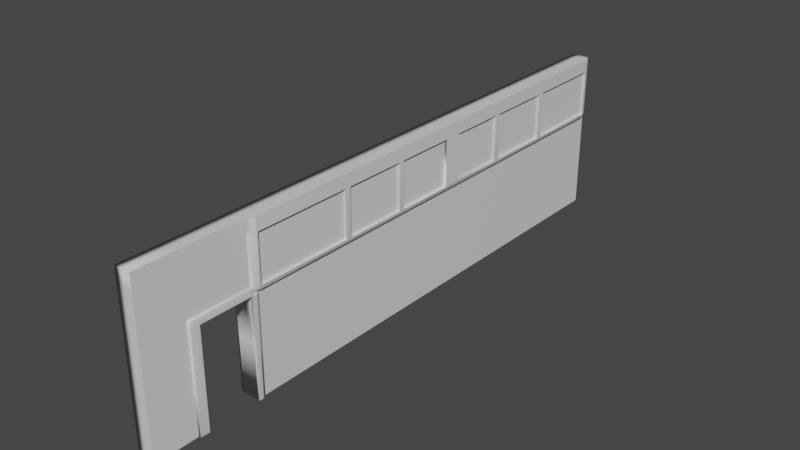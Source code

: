 # Source: PARED_DE_SALA.blend  (saved by Blender 2.93.21; exported with 4.5.12 LTS)
import bpy
from mathutils import Matrix  # noqa: F401  (used for matrix-valued properties, if any)

bpy.ops.wm.read_factory_settings(use_empty=True)
scene = bpy.context.scene
scene.name = 'Scene'

# ---- collections
col_collection = bpy.data.collections.new('Collection'); scene.collection.children.link(col_collection)

# ---- materials (node trees are filled in below, after node groups)
mat_material = bpy.data.materials.new('Material')
mat_material.alpha_threshold = 0.0
mat_material.use_transparent_shadow = False
mat_material.line_color = (0.0, 0.0, 0.0, 1.0)

# ---- material node trees
mat_material.use_nodes = True; mat_material.node_tree.nodes.clear()
_N = mat_material.node_tree.nodes; _L = mat_material.node_tree.links
n0 = _N.new('ShaderNodeOutputMaterial'); n0.name = 'Material Output'; n0.location = (300, 300)
n1 = _N.new('ShaderNodeBsdfPrincipled'); n1.name = 'Principled BSDF'; n1.location = (10, 300)
n1.distribution = 'GGX'
n1.subsurface_method = 'BURLEY'
n1.inputs[2].default_value = 0.4
n1.inputs[3].default_value = 1.45
n1.inputs[27].default_value = (0.0, 0.0, 0.0, 1.0)
n1.inputs[28].default_value = 1.0
_L.new(n1.outputs[0], n0.inputs[0])
n0.is_active_output = True

# ---- world
world_world = bpy.data.worlds.new('World'); scene.world = world_world
world_world.use_nodes = True; world_world.node_tree.nodes.clear()
_N = world_world.node_tree.nodes; _L = world_world.node_tree.links
n0 = _N.new('ShaderNodeOutputWorld'); n0.name = 'World Output'; n0.location = (300, 300)
n1 = _N.new('ShaderNodeBackground'); n1.name = 'Background'; n1.location = (10, 300)
n1.inputs[0].default_value = (0.05088, 0.05088, 0.05088, 1.0)
_L.new(n1.outputs[0], n0.inputs[0])
n0.is_active_output = True
world_world.color = (0.05088, 0.05088, 0.05088)
world_world.use_sun_shadow = False
world_world.sun_shadow_jitter_overblur = 0.0

# ---- meshes
me_cube = bpy.data.meshes.new('Cube')
me_cube.from_pydata([(1.0, 2.307, 1.0), (1.0, 2.307, -1.0), (1.0, -1.0, 1.0), (1.0, -1.0, -1.0), (-1.0, 2.307, 1.0), (-1.0, 2.307, -1.0), (-1.0, -1.0, 1.0), (-1.0, -1.0, -1.0), (-1.0, -0.4021, -1.0), (1.0, -0.4021, 1.0), (-1.0, -0.4021, 1.0), (1.0, -0.4021, -1.0), (-1.0, -0.701, -1.0), (1.0, -0.701, 1.0), (-1.0, -0.701, 1.0), (1.0, -0.701, -1.0), (1.0, 2.307, 0.1908), (-1.0, -1.0, 0.1908), (1.0, -1.0, 0.1908), (-1.0, 2.307, 0.1908), (1.0, -0.4021, 0.1908), (-1.0, -0.4021, 0.1908), (-1.0, -0.701, 0.1908), (1.0, -0.701, 0.1908), (-1.0, -0.3585, 1.0), (1.0, -0.3585, 1.0), (1.0, -0.3585, 0.1908), (-1.0, 2.266, 1.0), (1.0, 2.266, -1.0), (-1.0, 2.266, -1.0), (1.0, 2.266, 1.0), (1.0, 2.307, -0.3364), (-1.0, 2.307, -0.3364), (1.0, -0.4021, -0.3364), (-1.0, -0.4021, -0.3364), (-1.0, -0.701, -0.3364), (1.0, -0.701, -0.3364), (-1.0, -1.0, 0.84), (1.0, 2.307, 0.84), (1.0, -1.0, 0.84), (-1.0, 2.307, 0.84), (-1.0, -0.4021, 0.84), (-1.0, -0.701, 0.84), (-1.0, -0.3585, 0.84), (-1.0, 2.266, 0.84), (-1.0, 0.9432, -1.0), (1.0, 0.9432, 1.0), (-1.0, 0.9432, 1.0), (1.0, 0.9432, -1.0), (-1.0, 0.9432, 0.84), (-1.0, 1.046, 1.0), (1.0, 1.046, -1.0), (-1.0, 1.046, 0.84), (-1.0, 1.046, -1.0), (1.0, 1.046, 1.0), (1.0, 2.307, 0.2726), (1.0, -1.0, 0.2726), (-1.0, 2.307, 0.2726), (-1.039, -0.4021, 0.2726), (-1.039, -0.701, 0.2726), (-1.0, -1.0, 0.2726), (-1.0, 0.9432, 0.2726), (-1.0, 1.046, 0.2726), (-1.0, 0.1932, -1.0), (1.0, 0.1932, 1.0), (-1.0, 0.1932, 1.0), (1.0, 0.1932, -1.0), (-1.0, 0.1932, 0.84), (-1.0, 0.2226, 1.0), (1.0, 0.2226, -1.0), (-1.0, 0.2226, 0.84), (-1.0, 0.2226, -1.0), (1.0, 0.2226, 1.0), (-1.0, 0.5782, 1.0), (1.0, 0.5782, -1.0), (-1.0, 0.5782, 0.84), (-1.0, 0.5782, -1.0), (1.0, 0.5782, 1.0), (-1.0, 0.6048, 1.0), (1.0, 0.6048, -1.0), (-1.0, 0.6048, 0.84), (-1.0, 0.6048, -1.0), (1.0, 0.6048, 1.0), (-1.0, 1.37, 1.0), (1.0, 1.37, -1.0), (-1.0, 1.37, 0.84), (-1.0, 1.37, -1.0), (1.0, 1.37, 1.0), (-1.0, 1.401, 1.0), (1.0, 1.401, -1.0), (-1.0, 1.401, 0.84), (-1.0, 1.401, -1.0), (1.0, 1.401, 1.0), (-1.0, 1.785, 1.0), (1.0, 1.785, -1.0), (-1.0, 1.785, 0.84), (-1.0, 1.785, -1.0), (1.0, 1.785, 1.0), (-1.0, 1.813, 1.0), (1.0, 1.813, -1.0), (-1.0, 1.813, 0.84), (-1.0, 1.813, -1.0), (1.0, 1.813, 1.0), (0.0, 2.307, -1.0), (0.0, -1.0, 1.0), (0.0, -1.0, -1.0), (0.0, 2.307, 1.0), (0.0, -0.701, 0.1908), (0.0, -0.4021, -1.0), (0.0, -0.4021, 1.0), (0.0, -0.4021, 0.1908), (0.0, -0.701, -1.0), (0.0, -0.701, 1.0), (0.0, 2.307, 0.1908), (0.0, -1.0, 0.1908), (0.0, -0.3585, 1.0), (0.0, 2.266, -1.0), (0.0, 2.266, 1.0), (0.0, 2.307, -0.3364), (0.0, -0.701, -0.3364), (0.0, -0.4021, -0.3364), (0.0, 2.307, 0.84), (0.0, -1.0, 0.84), (0.0, 0.9432, -1.0), (0.0, 0.9432, 1.0), (0.0, 1.046, 1.0), (0.0, 1.046, -1.0), (0.0, -1.0, 0.2726), (0.0, 2.307, 0.2726), (0.0, 0.1932, -1.0), (0.0, 0.1932, 1.0), (0.0, 0.2226, 1.0), (0.0, 0.2226, -1.0), (0.0, 0.5782, -1.0), (0.0, 0.5782, 1.0), (0.0, 0.6048, 1.0), (0.0, 0.6048, -1.0), (0.0, 1.37, -1.0), (0.0, 1.37, 1.0), (0.0, 1.401, 1.0), (0.0, 1.401, -1.0), (0.0, 1.785, -1.0), (0.0, 1.785, 1.0), (0.0, 1.813, 1.0), (0.0, 1.813, -1.0), (1.514, -0.3585, 1.0), (1.319, -0.3811, 1.0), (1.514, 0.1932, 1.0), (1.302, 2.297, 1.0), (1.514, 2.266, 1.0), (1.514, 1.046, 1.0), (1.514, 0.9432, 1.0), (1.514, 1.37, 1.0), (1.514, 0.2226, 1.0), (1.514, 0.5782, 1.0), (1.514, 0.6048, 1.0), (1.514, 1.401, 1.0), (1.514, 1.785, 1.0), (1.514, 1.813, 1.0), (-1.0, -0.7533, -1.0), (1.0, -0.7533, 1.0), (-1.0, -0.7533, 1.0), (1.0, -0.7533, -1.0), (-1.0, -0.7533, 0.1908), (-1.0, -0.7533, 0.84), (-0.9681, -0.7533, 0.2481), (0.0, -0.7533, -1.0), (0.0, -0.7533, 1.0), (1.297, -0.4021, 0.1908), (1.204, -0.3664, 0.1908), (-1.0, -0.3803, -1.0), (1.0, -0.3803, 1.0), (1.0, -0.3803, 0.1908), (-1.0, -0.3803, 1.0), (1.0, -0.3803, -1.0), (-1.0, -0.3803, 0.84), (0.0, -0.3803, 1.0), (0.0, -0.3803, -1.0), (1.417, -0.3698, 1.0), (1.297, -0.3803, 0.1908)], [], [(167, 161, 6, 104), (122, 104, 6, 37), (44, 27, 4, 40), (166, 162, 3, 105), (121, 106, 0, 38), (177, 174, 11, 108), (42, 14, 10, 41), (176, 173, 10, 109), (164, 161, 14, 42), (107, 110, 20, 23), (109, 10, 14, 112), (107, 119, 35, 22), (111, 119, 36, 15), (118, 113, 16, 31), (130, 65, 24, 115), (0, 30, 149, 148), (175, 173, 24, 43), (82, 77, 154, 155), (103, 1, 28, 116), (106, 4, 27, 117), (100, 98, 27, 44), (103, 118, 31, 1), (108, 120, 34, 8), (110, 120, 33, 20), (165, 164, 42, 59), (59, 42, 41, 58), (128, 121, 38, 55), (127, 122, 37, 60), (80, 78, 47, 49), (126, 51, 48, 123), (125, 50, 47, 124), (138, 83, 50, 125), (137, 84, 51, 126), (61, 49, 52, 62), (49, 47, 50, 52), (72, 64, 147, 153), (46, 82, 155, 151), (114, 127, 60, 17), (113, 128, 55, 16), (43, 24, 65, 67), (132, 69, 66, 129), (131, 68, 65, 130), (134, 73, 68, 131), (133, 74, 69, 132), (92, 87, 152, 156), (67, 65, 68, 70), (97, 92, 156, 157), (136, 79, 74, 133), (135, 78, 73, 134), (70, 68, 73, 75), (124, 47, 78, 135), (123, 48, 79, 136), (75, 73, 78, 80), (102, 97, 157, 158), (140, 89, 84, 137), (139, 88, 83, 138), (52, 50, 83, 85), (142, 93, 88, 139), (141, 94, 89, 140), (85, 83, 88, 90), (30, 102, 158, 149), (64, 25, 145, 147), (144, 99, 94, 141), (143, 98, 93, 142), (90, 88, 93, 95), (117, 27, 98, 143), (116, 28, 99, 144), (95, 93, 98, 100), (29, 116, 144, 101), (30, 117, 143, 102), (102, 143, 142, 97), (101, 144, 141, 96), (96, 141, 140, 91), (97, 142, 139, 92), (92, 139, 138, 87), (91, 140, 137, 86), (46, 124, 135, 82), (82, 135, 134, 77), (81, 136, 133, 76), (76, 133, 132, 71), (77, 134, 131, 72), (72, 131, 130, 64), (71, 132, 129, 63), (19, 57, 128, 113), (18, 56, 127, 114), (87, 138, 125, 54), (54, 125, 124, 46), (53, 126, 123, 45), (56, 39, 122, 127), (57, 40, 121, 128), (21, 34, 120, 110), (11, 33, 120, 108), (5, 32, 118, 103), (0, 106, 117, 30), (5, 103, 116, 29), (64, 130, 115, 25), (32, 19, 113, 118), (12, 35, 119, 111), (23, 36, 119, 107), (9, 109, 112, 13), (22, 21, 110, 107), (171, 176, 109, 9), (170, 177, 108, 8), (40, 4, 106, 121), (159, 166, 105, 7), (39, 2, 104, 122), (160, 167, 104, 2), (77, 72, 153, 154), (87, 54, 150, 152), (54, 46, 151, 150), (171, 9, 146, 178), (13, 112, 167, 160), (12, 111, 166, 159), (17, 60, 165, 163), (60, 37, 164, 165), (172, 20, 168, 179), (37, 6, 161, 164), (111, 15, 162, 166), (112, 14, 161, 167), (26, 172, 179, 169), (25, 171, 178, 145), (25, 115, 176, 171), (41, 10, 173, 175), (115, 24, 173, 176)])
me_cube.polygons.foreach_set('use_smooth', [True] * 124)
_uv = me_cube.uv_layers.new(name='UVMap')
_uv.uv.foreach_set('vector', [0.2104, 0.1355, 0.109, 0.1328, 0.1167, 0.1154, 0.209, 0.1079, 0.2073, 0.09045, 0.209, 0.1079, 0.1167, 0.1154, 0.1102, 0.1041, 0.08666, 0.4943, 0.1033, 0.4825, 0.1049, 0.4867, 0.08992, 0.499, 0.5101, 0.3277, 0.629, 0.3277, 0.629, 0.357, 0.5101, 0.357, 0.2014, 0.5146, 0.2031, 0.4937, 0.3247, 0.5016, 0.3234, 0.5214, 0.5101, 9.462e-05, 0.629, 9.3e-05, 0.629, 0.002686, 0.5101, 0.002688, 0.09001, 0.1297, 0.1073, 0.1381, 0.09617, 0.17, 0.07597, 0.166, 0.2106, 0.1779, 0.09583, 0.1726, 0.09617, 0.17, 0.2107, 0.1754, 0.09348, 0.1243, 0.109, 0.1328, 0.1073, 0.1381, 0.09001, 0.1297, 0.5101, 0.1798, 0.5101, 0.1443, 0.629, 0.1443, 0.629, 0.1798, 0.2107, 0.1754, 0.09617, 0.17, 0.1073, 0.1381, 0.2105, 0.1413, 0.5101, 0.1798, 0.5101, 0.2425, 0.3912, 0.2425, 0.3912, 0.1798, 0.5101, 0.3214, 0.5101, 0.2425, 0.629, 0.2425, 0.629, 0.3214, 0.1878, 0.6524, 0.1946, 0.5901, 0.3156, 0.6015, 0.3085, 0.6656, 0.2096, 0.2448, 0.08973, 0.2425, 0.09551, 0.1752, 0.2106, 0.1805, 0.3247, 0.5016, 0.325, 0.4966, 0.3882, 0.4986, 0.362, 0.5016, 0.07548, 0.1688, 0.09583, 0.1726, 0.09551, 0.1752, 0.07501, 0.1717, 0.3288, 0.2944, 0.3288, 0.2912, 0.391, 0.2912, 0.391, 0.2944, 0.1787, 0.7314, 0.299, 0.7458, 0.2984, 0.7507, 0.1781, 0.7363, 0.2031, 0.4937, 0.1049, 0.4867, 0.1033, 0.4825, 0.2034, 0.4885, 0.07326, 0.4394, 0.09202, 0.4369, 0.1033, 0.4825, 0.08666, 0.4943, 0.1787, 0.7314, 0.1878, 0.6524, 0.3085, 0.6656, 0.299, 0.7458, 0.5101, 0.002688, 0.5101, 0.08159, 0.3912, 0.08159, 0.3912, 0.002689, 0.5101, 0.1443, 0.5101, 0.08159, 0.629, 0.08159, 0.629, 0.1443, 0.04162, 0.06923, 0.09348, 0.1243, 0.09001, 0.1297, 0.03571, 0.08016, 0.03571, 0.08016, 0.09001, 0.1297, 0.07597, 0.166, 0.007113, 0.1149, 0.1956, 0.5804, 0.2014, 0.5146, 0.3234, 0.5214, 0.3166, 0.5915, 0.1954, 0.02227, 0.2073, 0.09045, 0.1102, 0.1041, 0.07241, 0.05287, 0.0691, 0.2924, 0.08863, 0.2926, 0.08854, 0.3337, 0.06911, 0.3338, 0.1602, 0.8826, 0.2804, 0.8974, 0.2788, 0.9098, 0.1587, 0.895, 0.2084, 0.3462, 0.08859, 0.3461, 0.08854, 0.3337, 0.2085, 0.3339, 0.2079, 0.3844, 0.0892, 0.385, 0.08859, 0.3461, 0.2084, 0.3462, 0.165, 0.8437, 0.2851, 0.8585, 0.2804, 0.8974, 0.1602, 0.8826, 9.3e-05, 0.3343, 0.06911, 0.3338, 0.06921, 0.3463, 0.0001958, 0.3469, 0.06911, 0.3338, 0.08854, 0.3337, 0.08859, 0.3461, 0.06921, 0.3463, 0.3288, 0.2484, 0.3288, 0.2449, 0.3906, 0.2445, 0.3907, 0.248, 0.3286, 0.3353, 0.3288, 0.2944, 0.391, 0.2944, 0.391, 0.3357, 0.1936, 0.01206, 0.1954, 0.02227, 0.07241, 0.05287, 0.06774, 0.04281, 0.1946, 0.5901, 0.1956, 0.5804, 0.3166, 0.5915, 0.3156, 0.6015, 0.07501, 0.1717, 0.09551, 0.1752, 0.08973, 0.2425, 0.07, 0.2416, 0.148, 0.9816, 0.2682, 0.9964, 0.2678, 0.9999, 0.1476, 0.9851, 0.2095, 0.2483, 0.08962, 0.2461, 0.08973, 0.2425, 0.2096, 0.2448, 0.209, 0.2905, 0.08867, 0.2894, 0.08962, 0.2461, 0.2095, 0.2483, 0.1533, 0.9389, 0.2734, 0.9536, 0.2682, 0.9964, 0.148, 0.9816, 0.3279, 0.3908, 0.328, 0.3869, 0.3905, 0.3879, 0.3905, 0.3918, 0.07, 0.2416, 0.08973, 0.2425, 0.08962, 0.2461, 0.06986, 0.2453, 0.3269, 0.4374, 0.3279, 0.3908, 0.3905, 0.3918, 0.3897, 0.439, 0.1537, 0.9357, 0.2738, 0.9504, 0.2734, 0.9536, 0.1533, 0.9389, 0.2089, 0.2937, 0.08863, 0.2926, 0.08867, 0.2894, 0.209, 0.2905, 0.06986, 0.2453, 0.08962, 0.2461, 0.08867, 0.2894, 0.06913, 0.2892, 0.2085, 0.3339, 0.08854, 0.3337, 0.08863, 0.2926, 0.2089, 0.2937, 0.1587, 0.895, 0.2788, 0.9098, 0.2738, 0.9504, 0.1537, 0.9357, 0.06913, 0.2892, 0.08867, 0.2894, 0.08863, 0.2926, 0.0691, 0.2924, 0.3267, 0.4409, 0.3269, 0.4374, 0.3897, 0.439, 0.3896, 0.4425, 0.1654, 0.8399, 0.2856, 0.8547, 0.2851, 0.8585, 0.165, 0.8437, 0.2078, 0.3882, 0.08927, 0.3888, 0.0892, 0.385, 0.2079, 0.3844, 0.06921, 0.3463, 0.08859, 0.3461, 0.0892, 0.385, 0.06996, 0.3856, 0.2069, 0.4329, 0.0918, 0.4336, 0.08927, 0.3888, 0.2078, 0.3882, 0.1711, 0.794, 0.2913, 0.8086, 0.2856, 0.8547, 0.1654, 0.8399, 0.06996, 0.3856, 0.0892, 0.385, 0.08927, 0.3888, 0.07008, 0.3894, 0.325, 0.4966, 0.3267, 0.4409, 0.3896, 0.4425, 0.3882, 0.4986, 0.3288, 0.2449, 0.3281, 0.1785, 0.3896, 0.1777, 0.3906, 0.2445, 0.1715, 0.7905, 0.2917, 0.8052, 0.2913, 0.8086, 0.1711, 0.794, 0.2068, 0.4363, 0.09202, 0.4369, 0.0918, 0.4336, 0.2069, 0.4329, 0.07008, 0.3894, 0.08927, 0.3888, 0.0918, 0.4336, 0.07285, 0.4359, 0.2034, 0.4885, 0.1033, 0.4825, 0.09202, 0.4369, 0.2068, 0.4363, 0.1781, 0.7363, 0.2984, 0.7507, 0.2917, 0.8052, 0.1715, 0.7905, 0.07285, 0.4359, 0.0918, 0.4336, 0.09202, 0.4369, 0.07326, 0.4394, 0.0586, 0.7213, 0.1781, 0.7363, 0.1715, 0.7905, 0.0517, 0.7756, 0.325, 0.4966, 0.2034, 0.4885, 0.2068, 0.4363, 0.3267, 0.4409, 0.3267, 0.4409, 0.2068, 0.4363, 0.2069, 0.4329, 0.3269, 0.4374, 0.0517, 0.7756, 0.1715, 0.7905, 0.1711, 0.794, 0.05126, 0.779, 0.05126, 0.779, 0.1711, 0.794, 0.1654, 0.8399, 0.0455, 0.825, 0.3269, 0.4374, 0.2069, 0.4329, 0.2078, 0.3882, 0.3279, 0.3908, 0.3279, 0.3908, 0.2078, 0.3882, 0.2079, 0.3844, 0.328, 0.3869, 0.0455, 0.825, 0.1654, 0.8399, 0.165, 0.8437, 0.04503, 0.8288, 0.3286, 0.3353, 0.2085, 0.3339, 0.2089, 0.2937, 0.3288, 0.2944, 0.3288, 0.2944, 0.2089, 0.2937, 0.209, 0.2905, 0.3288, 0.2912, 0.03349, 0.9209, 0.1537, 0.9357, 0.1533, 0.9389, 0.0331, 0.9241, 0.0331, 0.9241, 0.1533, 0.9389, 0.148, 0.9816, 0.02784, 0.9668, 0.3288, 0.2912, 0.209, 0.2905, 0.2095, 0.2483, 0.3288, 0.2484, 0.3288, 0.2484, 0.2095, 0.2483, 0.2096, 0.2448, 0.3288, 0.2449, 0.02784, 0.9668, 0.148, 0.9816, 0.1476, 0.9851, 0.02741, 0.9704, 0.07823, 0.5747, 0.07956, 0.5652, 0.1956, 0.5804, 0.1946, 0.5901, 0.3176, 9.3e-05, 0.3186, 0.01024, 0.1954, 0.02227, 0.1936, 0.01206, 0.328, 0.3869, 0.2079, 0.3844, 0.2084, 0.3462, 0.3285, 0.3477, 0.3285, 0.3477, 0.2084, 0.3462, 0.2085, 0.3339, 0.3286, 0.3353, 0.04001, 0.8678, 0.1602, 0.8826, 0.1587, 0.895, 0.03849, 0.8802, 0.3186, 0.01024, 0.3243, 0.08188, 0.2073, 0.09045, 0.1954, 0.02227, 0.07956, 0.5652, 0.08992, 0.499, 0.2014, 0.5146, 0.1956, 0.5804, 0.3912, 0.1443, 0.3912, 0.08159, 0.5101, 0.08159, 0.5101, 0.1443, 0.629, 0.002686, 0.629, 0.08159, 0.5101, 0.08159, 0.5101, 0.002688, 0.05923, 0.7164, 0.06965, 0.6371, 0.1878, 0.6524, 0.1787, 0.7314, 0.3247, 0.5016, 0.2031, 0.4937, 0.2034, 0.4885, 0.325, 0.4966, 0.05923, 0.7164, 0.1787, 0.7314, 0.1781, 0.7363, 0.0586, 0.7213, 0.3288, 0.2449, 0.2096, 0.2448, 0.2106, 0.1805, 0.3281, 0.1785, 0.06965, 0.6371, 0.07823, 0.5747, 0.1946, 0.5901, 0.1878, 0.6524, 0.3912, 0.3214, 0.3912, 0.2425, 0.5101, 0.2425, 0.5101, 0.3214, 0.629, 0.1798, 0.629, 0.2425, 0.5101, 0.2425, 0.5101, 0.1798, 0.3281, 0.1733, 0.2107, 0.1754, 0.2105, 0.1413, 0.327, 0.137, 0.3912, 0.1798, 0.3912, 0.1443, 0.5101, 0.1443, 0.5101, 0.1798, 0.3281, 0.1759, 0.2106, 0.1779, 0.2107, 0.1754, 0.3281, 0.1733, 0.3912, 9.64e-05, 0.5101, 9.462e-05, 0.5101, 0.002688, 0.3912, 0.002689, 0.08992, 0.499, 0.1049, 0.4867, 0.2031, 0.4937, 0.2014, 0.5146, 0.3912, 0.3277, 0.5101, 0.3277, 0.5101, 0.357, 0.3912, 0.357, 0.3243, 0.08188, 0.3255, 0.101, 0.209, 0.1079, 0.2073, 0.09045, 0.3267, 0.1309, 0.2104, 0.1355, 0.209, 0.1079, 0.3255, 0.101, 0.3288, 0.2912, 0.3288, 0.2484, 0.3907, 0.248, 0.391, 0.2912, 0.328, 0.3869, 0.3285, 0.3477, 0.3909, 0.3483, 0.3905, 0.3879, 0.3285, 0.3477, 0.3286, 0.3353, 0.391, 0.3357, 0.3909, 0.3483, 0.3281, 0.1759, 0.3281, 0.1733, 0.3662, 0.1753, 0.3779, 0.1765, 0.327, 0.137, 0.2105, 0.1413, 0.2104, 0.1355, 0.3267, 0.1309, 0.3912, 0.3214, 0.5101, 0.3214, 0.5101, 0.3277, 0.3912, 0.3277, 0.06774, 0.04281, 0.07241, 0.05287, 0.04162, 0.06923, 0.03679, 0.06101, 0.07241, 0.05287, 0.1102, 0.1041, 0.09348, 0.1243, 0.04162, 0.06923, 0.3937, 0.3572, 0.3963, 0.3572, 0.3963, 0.3924, 0.3937, 0.3924, 0.1102, 0.1041, 0.1167, 0.1154, 0.109, 0.1328, 0.09348, 0.1243, 0.5101, 0.3214, 0.629, 0.3214, 0.629, 0.3277, 0.5101, 0.3277, 0.2105, 0.1413, 0.1073, 0.1381, 0.109, 0.1328, 0.2104, 0.1355, 0.3912, 0.3572, 0.3937, 0.3572, 0.3937, 0.3924, 0.3921, 0.3814, 0.3281, 0.1785, 0.3281, 0.1759, 0.3779, 0.1765, 0.3896, 0.1777, 0.3281, 0.1785, 0.2106, 0.1805, 0.2106, 0.1779, 0.3281, 0.1759, 0.07597, 0.166, 0.09617, 0.17, 0.09583, 0.1726, 0.07548, 0.1688, 0.2106, 0.1805, 0.09551, 0.1752, 0.09583, 0.1726, 0.2106, 0.1779])
me_cube.materials.append(mat_material)
me_cube.use_remesh_preserve_volume = False
me_cube.use_remesh_preserve_attributes = False
me_cube.use_mirror_vertex_groups = False
me_cube.update()
me_cube_001 = bpy.data.meshes.new('Cube.001')
me_cube_001.from_pydata([(1.0, -0.3585, 0.84), (1.0, 2.266, 0.84), (1.0, 0.9432, 0.84), (1.0, 1.046, 0.84), (1.0, -0.3585, 0.2726), (1.0, 2.266, 0.2726), (1.0, 0.9432, 0.2726), (1.0, 1.046, 0.2726), (1.0, 0.1932, 0.84), (1.0, 0.1932, 0.2726), (1.0, 0.2226, 0.84), (1.0, 0.2226, 0.2726), (1.0, 0.5782, 0.84), (1.0, 0.5782, 0.2726), (1.0, 0.6048, 0.84), (1.0, 0.6048, 0.2726), (1.0, 1.37, 0.84), (1.0, 1.37, 0.2726), (1.0, 1.401, 0.84), (1.0, 1.401, 0.2726), (1.0, 1.785, 0.84), (1.0, 1.785, 0.2726), (1.0, 1.813, 0.84), (1.0, 1.813, 0.2726), (-0.6035, 1.813, 0.84), (-0.6035, 2.266, 0.84), (-0.6035, 0.6048, 0.84), (-0.6035, 0.9432, 0.84), (-0.6035, -0.3585, 0.84), (-0.6035, -0.3585, 0.2726), (-0.6035, 2.266, 0.2726), (-0.6035, 0.9432, 0.2726), (-0.6035, 1.046, 0.84), (-0.6035, 1.046, 0.2726), (-0.6035, 0.6048, 0.2726), (-0.6035, 1.813, 0.2726), (-0.6035, 0.1932, 0.84), (-0.6035, 0.1932, 0.2726), (-0.6035, 0.2226, 0.84), (-0.6035, 0.2226, 0.2726), (-0.6035, 0.5782, 0.84), (-0.6035, 0.5782, 0.2726), (-0.6035, 1.37, 0.84), (-0.6035, 1.37, 0.2726), (-0.6035, 1.401, 0.84), (-0.6035, 1.401, 0.2726), (-0.6035, 1.785, 0.84), (-0.6035, 1.785, 0.2726)], [], [(9, 8, 0, 4), (17, 16, 3, 7), (13, 12, 10, 11), (6, 2, 14, 15), (21, 20, 18, 19), (5, 1, 22, 23), (35, 24, 25, 30), (34, 26, 27, 31), (29, 28, 36, 37), (39, 38, 40, 41), (33, 32, 42, 43), (45, 44, 46, 47)])
me_cube_001.polygons.foreach_set('use_smooth', [True] * 12)
_uv = me_cube_001.uv_layers.new(name='UVMap')
_uv.uv.foreach_set('vector', [0.5644, 0.6367, 0.605, 0.6367, 0.605, 0.6499, 0.5644, 0.6499, 0.5644, 0.5606, 0.605, 0.5606, 0.605, 0.5815, 0.5644, 0.5815, 0.5644, 0.6118, 0.605, 0.6118, 0.605, 0.6348, 0.5644, 0.6348, 0.5644, 0.5882, 0.605, 0.5882, 0.605, 0.6101, 0.5644, 0.6101, 0.5644, 0.5338, 0.605, 0.5338, 0.605, 0.5586, 0.5644, 0.5586, 0.5644, 0.509, 0.605, 0.509, 0.605, 0.5319, 0.5644, 0.5319, 0.5644, 0.2181, 0.605, 0.2181, 0.605, 0.241, 0.5644, 0.241, 0.5644, 0.1399, 0.605, 0.1399, 0.605, 0.1618, 0.5644, 0.1618, 0.5644, 0.1001, 0.605, 0.1001, 0.605, 0.1133, 0.5644, 0.1133, 0.5644, 0.1152, 0.605, 0.1152, 0.605, 0.1382, 0.5644, 0.1382, 0.5644, 0.1685, 0.605, 0.1685, 0.605, 0.1894, 0.5644, 0.1894, 0.5644, 0.1914, 0.605, 0.1914, 0.605, 0.2162, 0.5644, 0.2162])
me_cube_001.materials.append(mat_material)
me_cube_001.use_remesh_preserve_volume = False
me_cube_001.use_remesh_preserve_attributes = False
me_cube_001.use_mirror_vertex_groups = False
me_cube_001.update()
me_cube_002 = bpy.data.meshes.new('Cube.002')
me_cube_002.from_pydata([(-1.0, -0.4021, -1.0), (1.0, -0.4021, -1.0), (-1.0, -0.701, -1.0), (1.0, -0.701, -1.0), (1.0, 2.307, 0.1908), (-1.0, 2.307, 0.1908), (1.0, -0.4021, 0.1908), (-1.0, -0.4021, 0.1908), (-1.0, -0.701, 0.1908), (1.0, -0.701, 0.1908), (1.0, -0.3585, -1.0), (-1.0, -0.3585, -1.0), (1.0, -0.3585, 0.1908), (-1.0, -0.3585, 0.1908), (-1.0, 2.266, 0.1908), (1.0, 2.266, 0.1908), (1.0, -0.4021, -0.3364), (-1.0, -0.4021, -0.3364), (-1.0, -0.701, -0.3364), (1.0, -0.701, -0.3364), (-1.0, -0.3585, -0.3364), (1.0, -0.3585, -0.3364), (1.0, 2.307, 0.84), (-1.0, 2.307, 0.84), (1.0, -0.4021, 0.84), (-1.0, -0.4021, 0.84), (1.0, -0.3585, 0.84), (-1.0, -0.3585, 0.84), (1.0, 2.266, 0.84), (-1.0, 2.266, 0.84), (1.0, 0.9432, 0.1908), (-1.0, 0.9432, 0.1908), (-1.0, 1.046, 0.1908), (1.0, 1.046, 0.1908), (1.0, 2.307, 0.2726), (-1.0, 2.307, 0.2726), (1.0, -0.4021, 0.2726), (-1.039, -0.4021, 0.2726), (-1.039, -0.701, 0.2726), (1.0, -0.701, 0.2726), (1.0, -0.3585, 0.2726), (-1.039, -0.3585, 0.2664), (1.0, 2.266, 0.2726), (-1.0, 2.266, 0.2726), (-1.0, 0.9432, 0.2726), (-1.0, 1.046, 0.2726), (1.0, 0.1932, 0.1908), (1.0, 0.1932, 0.84), (-1.0, 0.1932, 0.1908), (-1.0, 0.1932, 0.84), (-1.0, 0.1932, 0.2726), (1.0, 0.1932, 0.2726), (-1.0, 0.2226, 0.1908), (-1.0, 0.2226, 0.84), (-1.0, 0.2226, 0.2726), (1.0, 0.2226, 0.1908), (1.0, 0.2226, 0.84), (1.0, 0.2226, 0.2726), (-1.0, 0.5782, 0.1908), (-1.0, 0.5782, 0.84), (-1.0, 0.5782, 0.2726), (1.0, 0.5782, 0.1908), (1.0, 0.5782, 0.84), (1.0, 0.5782, 0.2726), (-1.0, 0.6048, 0.1908), (-1.0, 0.6048, 0.84), (-1.0, 0.6048, 0.2726), (1.0, 0.6048, 0.1908), (1.0, 0.6048, 0.84), (1.0, 0.6048, 0.2726), (-1.0, 1.37, 0.1908), (-1.0, 1.37, 0.84), (1.0, 1.37, 0.1908), (1.0, 1.37, 0.84), (1.0, 1.37, 0.2726), (-1.0, 1.37, 0.2726), (-1.0, 1.401, 0.1908), (-1.0, 1.401, 0.84), (-1.0, 1.401, 0.2726), (1.0, 1.401, 0.1908), (1.0, 1.401, 0.84), (1.0, 1.401, 0.2726), (-1.0, 1.785, 0.1908), (-1.0, 1.785, 0.84), (-1.0, 1.785, 0.2726), (1.0, 1.785, 0.1908), (1.0, 1.785, 0.84), (1.0, 1.785, 0.2726), (-1.0, 1.813, 0.1908), (-1.0, 1.813, 0.84), (-1.0, 1.813, 0.2726), (1.0, 1.813, 0.1908), (1.0, 1.813, 0.84), (1.0, 1.813, 0.2726), (1.302, 2.297, 0.2726), (1.194, 2.297, 0.2296), (1.319, -0.3811, 0.2726), (1.211, -0.3811, 0.2296), (1.406, -0.3585, 0.2296), (1.406, 0.1932, 0.2296), (1.514, -0.3585, 0.2726), (1.406, 2.266, 0.2296), (1.514, 2.266, 0.2726), (1.302, 2.297, 0.84), (1.319, -0.3811, 0.84), (1.514, -0.3585, 0.84), (1.514, 2.266, 0.84), (1.514, 0.1932, 0.84), (1.406, 1.046, 0.2296), (1.406, 0.9432, 0.2296), (1.514, 0.9432, 0.2726), (1.406, 1.37, 0.2296), (1.514, 1.37, 0.84), (1.514, 1.046, 0.2726), (1.514, 1.37, 0.2726), (1.514, 0.1932, 0.2726), (1.406, 0.2226, 0.2296), (1.514, 0.2226, 0.84), (1.514, 0.2226, 0.2726), (1.406, 0.5782, 0.2296), (1.514, 0.5782, 0.84), (1.514, 0.5782, 0.2726), (1.406, 0.6048, 0.2296), (1.514, 0.6048, 0.84), (1.514, 0.6048, 0.2726), (1.406, 1.401, 0.2296), (1.514, 1.401, 0.84), (1.514, 1.401, 0.2726), (1.406, 1.785, 0.2296), (1.514, 1.785, 0.84), (1.514, 1.785, 0.2726), (1.406, 1.813, 0.2296), (1.514, 1.813, 0.84), (1.514, 1.813, 0.2726), (-0.6035, 1.813, 0.84), (-0.6035, 2.266, 0.84), (-0.6035, 0.6048, 0.84), (-0.6035, -0.3585, 0.84), (-0.6035, -0.3585, 0.2726), (-0.6035, 2.266, 0.2726), (-0.6035, 0.6048, 0.2726), (-0.6035, 1.813, 0.2726), (-0.6035, 0.1932, 0.84), (-0.6035, 0.1932, 0.2726), (-0.6035, 0.2226, 0.84), (-0.6035, 0.2226, 0.2726), (-0.6035, 0.5782, 0.84), (-0.6035, 0.5782, 0.2726), (-0.6035, 1.401, 0.84), (-0.6035, 1.401, 0.2726), (-0.6035, 1.785, 0.84), (-0.6035, 1.785, 0.2726), (-1.0, -0.7533, -1.0), (1.0, -0.7533, -1.0), (-1.0, -0.7533, 0.1908), (1.0, -0.7533, 0.1908), (1.0, -0.7533, -0.3364), (-1.0, -0.7533, -0.3364), (1.0, -0.7533, 0.2726), (-1.039, -0.7543, 0.2742), (-1.121, -0.3666, -1.0), (-1.243, -0.4021, -1.0), (-1.243, -0.4021, -0.3364), (-1.243, -0.701, -0.3364), (-1.243, -0.701, -1.0), (-1.243, -0.4021, 0.2481), (-1.243, -0.4021, 0.1908), (-1.243, -0.701, 0.2481), (-1.243, -0.701, 0.1908), (-1.171, -0.7304, 0.1908), (-1.121, -0.3666, 0.1908), (-1.121, -0.3666, -0.3364), (-1.121, -0.3666, 0.2481), (-1.171, -0.7304, -0.3364), (-1.171, -0.7304, 0.2481), (-1.171, -0.7304, -1.0), (1.297, -0.4021, -0.3364), (1.297, -0.4021, -1.0), (1.248, -0.7482, -1.0), (1.297, -0.701, -1.0), (1.297, -0.701, -0.3364), (1.277, -0.4021, 0.2572), (1.297, -0.4021, 0.1908), (1.277, -0.701, 0.2572), (1.297, -0.701, 0.1908), (1.204, -0.3664, 0.1908), (1.204, -0.3664, -1.0), (1.204, -0.3664, -0.3364), (1.248, -0.7482, 0.1908), (1.248, -0.7482, -0.3364), (1.228, -0.7482, 0.2572), (1.148, -0.701, -0.3364), (1.148, -0.4021, 0.2726), (1.148, -0.701, -1.0), (1.148, -0.7533, -1.0), (1.148, -0.7533, -0.3364), (1.148, -0.701, 0.2726), (1.148, -0.7533, 0.1908), (1.148, -0.701, 0.1908), (1.148, -0.7533, 0.2726), (-1.0, -0.3803, -1.0), (1.0, -0.3803, 0.1908), (1.0, -0.3803, -1.0), (-1.0, -0.3803, 0.84), (-1.039, -0.3803, 0.2726), (1.309, -0.3698, 0.2296), (1.417, -0.3698, 0.84), (1.417, -0.3698, 0.2726), (-1.243, -0.3803, -1.0), (-1.243, -0.3803, 0.1908), (-1.243, -0.3803, -0.3364), (-1.243, -0.3803, 0.2481), (1.297, -0.3803, 0.1908), (1.297, -0.3803, -1.0), (1.297, -0.3803, -0.3364), (1.0, -0.3585, 0.84), (-1.0, -0.3585, 0.84), (1.0, 2.266, 0.84), (-1.0, 2.266, 0.84), (-1.0, 0.9432, 0.84), (1.0, 0.9432, 0.84), (-1.0, 1.046, 0.84), (1.0, 1.046, 0.84), (1.0, -0.3585, 0.2726), (1.0, 2.266, 0.2726), (-1.0, 2.266, 0.2726), (1.0, 0.9432, 0.2726), (-1.0, 0.9432, 0.2726), (1.0, 1.046, 0.2726), (-1.0, 1.046, 0.2726), (1.0, 0.1932, 0.84), (-1.0, 0.1932, 0.84), (1.0, 0.1932, 0.2726), (-1.0, 0.2226, 0.84), (-1.0, 0.2226, 0.2726), (1.0, 0.2226, 0.84), (1.0, 0.2226, 0.2726), (-1.0, 0.5782, 0.84), (-1.0, 0.5782, 0.2726), (1.0, 0.5782, 0.84), (1.0, 0.5782, 0.2726), (-1.0, 0.6048, 0.84), (-1.0, 0.6048, 0.2726), (1.0, 0.6048, 0.84), (1.0, 0.6048, 0.2726), (-1.0, 1.37, 0.84), (1.0, 1.37, 0.84), (1.0, 1.37, 0.2726), (-1.0, 1.37, 0.2726), (-1.0, 1.401, 0.84), (-1.0, 1.401, 0.2726), (1.0, 1.401, 0.84), (1.0, 1.401, 0.2726), (-1.0, 1.785, 0.84), (-1.0, 1.785, 0.2726), (1.0, 1.785, 0.84), (1.0, 1.785, 0.2726), (-1.0, 1.813, 0.84), (-1.0, 1.813, 0.2726), (1.0, 1.813, 0.84), (1.0, 1.813, 0.2726), (1.514, -0.3585, 0.2726), (1.514, 2.266, 0.2726), (1.514, -0.3585, 0.84), (1.514, 2.266, 0.84), (1.514, 0.1932, 0.84), (1.514, 1.046, 0.84), (1.514, 0.9432, 0.84), (1.514, 0.9432, 0.2726), (1.514, 1.37, 0.84), (1.514, 1.046, 0.2726), (1.514, 1.37, 0.2726), (1.514, 0.1932, 0.2726), (1.514, 0.2226, 0.84), (1.514, 0.2226, 0.2726), (1.514, 0.5782, 0.84), (1.514, 0.5782, 0.2726), (1.514, 0.6048, 0.84), (1.514, 0.6048, 0.2726), (1.514, 1.401, 0.84), (1.514, 1.401, 0.2726), (1.514, 1.785, 0.84), (1.514, 1.785, 0.2726), (1.514, 1.813, 0.84), (1.514, 1.813, 0.2726), (-0.6035, 1.813, 0.84), (-0.6035, 2.266, 0.84), (-0.6035, 0.6048, 0.84), (-0.6035, 0.9432, 0.84), (-0.6035, -0.3585, 0.84), (-0.6035, 2.266, 0.2726), (-0.6035, 0.9432, 0.2726), (-0.6035, 1.046, 0.84), (-0.6035, 1.046, 0.2726), (-0.6035, 0.6048, 0.2726), (-0.6035, 1.813, 0.2726), (-0.6035, 0.1932, 0.84), (-0.6035, 0.2226, 0.84), (-0.6035, 0.2226, 0.2726), (-0.6035, 0.5782, 0.84), (-0.6035, 0.5782, 0.2726), (-0.6035, 1.37, 0.84), (-0.6035, 1.37, 0.2726), (-0.6035, 1.401, 0.84), (-0.6035, 1.401, 0.2726), (-0.6035, 1.785, 0.84), (-0.6035, 1.785, 0.2726), (1.216, -0.3585, 0.2726), (1.216, 2.266, 0.2726), (1.216, 0.9432, 0.2726), (1.216, 1.046, 0.2726), (1.216, 0.1932, 0.2726), (1.216, 0.2226, 0.2726), (1.216, 0.5782, 0.2726), (1.216, 0.6048, 0.2726), (1.216, 1.37, 0.2726), (1.216, 1.401, 0.2726), (1.216, 1.785, 0.2726), (1.216, 1.813, 0.2726), (-0.7336, -0.3585, 0.2726), (-0.7336, 2.266, 0.2726), (-0.7336, 0.9432, 0.2726), (-0.7336, 1.046, 0.2726), (-0.7336, 0.6048, 0.2726), (-0.7336, 1.813, 0.2726), (-0.7336, 0.1932, 0.2726), (-0.7336, 0.2226, 0.2726), (-0.7336, 0.5782, 0.2726), (-0.7336, 1.37, 0.2726), (-0.7336, 1.401, 0.2726), (-0.7336, 1.785, 0.2726), (1.0, 2.266, 0.5563), (-0.6035, 2.266, 0.5563), (0.1982, 2.266, 0.84), (0.1982, 2.266, 0.2726), (0.1982, 2.266, 0.5563)], [], [(28, 331, 42, 102, 106), (200, 0, 161, 208), (195, 194, 178, 189), (159, 38, 167, 174), (152, 157, 173, 175), (6, 16, 176, 182), (38, 37, 165, 167), (46, 55, 116, 99), (204, 203, 27, 41), (93, 92, 132, 133), (43, 29, 23, 35), (67, 30, 109, 122), (78, 77, 148, 149), (40, 26, 105, 100), (36, 6, 97, 96), (31, 44, 45, 32), (64, 66, 44, 31), (14, 43, 35, 5), (41, 13, 170, 172), (0, 17, 162, 161), (21, 12, 185, 187), (86, 87, 130, 129), (13, 20, 171, 170), (88, 90, 43, 14), (72, 79, 125, 111), (13, 41, 50, 48), (4, 34, 94, 95), (24, 36, 96, 104), (48, 50, 54, 52), (50, 49, 53, 54), (79, 85, 128, 125), (52, 54, 60, 58), (66, 65, 136, 140), (85, 91, 131, 128), (58, 60, 66, 64), (60, 59, 65, 66), (32, 45, 75, 70), (34, 22, 103, 94), (41, 27, 137, 138), (91, 15, 101, 131), (47, 51, 115, 107), (70, 75, 78, 76), (75, 71, 77, 78), (12, 46, 99, 98), (76, 78, 84, 82), (57, 56, 117, 118), (82, 84, 90, 88), (84, 83, 89, 90), (94, 103, 106, 102), (207, 206, 104, 96), (111, 114, 113, 108), (108, 113, 110, 109), (205, 207, 96, 97), (99, 115, 100, 98), (95, 94, 102, 101), (116, 118, 115, 99), (118, 117, 107, 115), (119, 121, 118, 116), (122, 124, 121, 119), (124, 123, 120, 121), (109, 110, 124, 122), (125, 127, 114, 111), (127, 126, 112, 114), (128, 130, 127, 125), (131, 133, 130, 128), (133, 132, 129, 130), (101, 102, 133, 131), (61, 67, 122, 119), (15, 4, 95, 101), (73, 74, 114, 112), (55, 61, 119, 116), (81, 80, 126, 127), (33, 72, 111, 108), (201, 12, 98, 205), (30, 33, 108, 109), (62, 63, 121, 120), (69, 68, 123, 124), (29, 43, 139, 332, 135), (83, 84, 151, 150), (49, 50, 143, 142), (50, 41, 138, 143), (54, 53, 144, 145), (90, 89, 134, 141), (59, 60, 147, 146), (193, 191, 180, 179), (6, 36, 192, 181, 182), (173, 169, 168, 163), (210, 209, 170, 171), (208, 210, 171, 160), (175, 173, 163, 164), (168, 167, 165, 166), (169, 174, 167, 168), (209, 211, 172, 170), (17, 7, 166, 162), (20, 11, 160, 171), (2, 152, 175, 164), (8, 18, 163, 168), (157, 154, 169, 173), (204, 41, 172, 211), (154, 159, 174, 169), (7, 8, 168, 166), (18, 2, 164, 163), (214, 212, 182, 176), (213, 214, 176, 177), (182, 181, 183, 184), (184, 183, 190, 188), (179, 180, 189, 178), (180, 184, 188, 189), (192, 196, 183, 181), (197, 195, 189, 188), (9, 6, 182, 184, 198), (10, 21, 187, 186), (191, 198, 184, 180), (202, 10, 186, 213), (194, 193, 179, 178), (199, 197, 188, 190), (16, 1, 177, 176), (196, 199, 190, 183), (39, 158, 199, 196), (158, 155, 197, 199), (153, 3, 193, 194), (19, 9, 198, 191), (155, 156, 195, 197), (36, 39, 196, 192), (3, 19, 191, 193), (156, 153, 194, 195), (1, 202, 213, 177), (186, 187, 214, 213), (187, 185, 212, 214), (37, 204, 211, 165), (166, 165, 211, 209), (161, 162, 210, 208), (162, 166, 209, 210), (6, 201, 205, 97), (98, 100, 207, 205), (100, 105, 206, 207), (37, 25, 203, 204), (11, 200, 208, 160), (249, 253, 305, 303), (256, 252, 280, 282), (251, 255, 281, 279), (225, 258, 295, 290), (215, 230, 265, 263), (232, 223, 261, 272), (224, 260, 284, 262), (259, 217, 264, 283), (229, 221, 292, 293), (243, 220, 267, 277), (226, 244, 278, 268), (220, 226, 268, 267), (235, 239, 275, 273), (228, 222, 266, 270), (240, 236, 274, 276), (222, 246, 269, 266), (247, 228, 270, 271), (233, 237, 299, 297), (227, 242, 294, 291), (254, 250, 304, 306), (238, 234, 298, 300), (216, 231, 296, 289), (241, 219, 288, 287), (219, 227, 291, 288), (248, 229, 293, 302), (221, 245, 301, 292), (257, 218, 286, 285), (245, 248, 302, 301), (311, 307, 319, 325), (313, 312, 326, 327), (309, 314, 323, 321), (315, 310, 322, 328), (317, 316, 329, 330), (308, 318, 324, 320), (51, 47, 142, 143), (57, 145, 144, 56), (63, 62, 146, 147), (69, 140, 136, 68), (226, 220, 288, 291), (228, 293, 292, 222), (74, 73, 301, 302), (81, 149, 148, 80), (87, 86, 150, 151), (93, 141, 134, 92), (335, 333, 135, 332), (334, 335, 332, 139), (42, 331, 335, 334), (331, 28, 333, 335), (217, 259, 285, 286), (255, 251, 303, 305), (246, 222, 292, 301), (220, 243, 287, 288), (239, 235, 297, 299), (230, 215, 289, 296), (40, 138, 137, 26), (138, 223, 232, 143), (240, 300, 298, 236), (226, 291, 294, 244), (247, 302, 293, 228), (256, 306, 304, 252), (224, 290, 295, 260)])
me_cube_002.polygons.foreach_set('use_smooth', [True] * 199)
_uv = me_cube_002.uv_layers.new(name='UVMap')
_uv.uv.foreach_set('vector', [0.1262, 0.985, 0.1303, 0.9286, 0.1344, 0.8721, 0.2367, 0.8796, 0.2284, 0.9925, 0.3461, 0.2883, 0.341, 0.2862, 0.3589, 0.2479, 0.3604, 0.2488, 0.2614, 0.1482, 0.2906, 0.06764, 0.2954, 0.08835, 0.2769, 0.1527, 0.4633, 0.1086, 0.4653, 0.1149, 0.4445, 0.1183, 0.4502, 0.1141, 0.4108, 0.000126, 0.4448, 0.05022, 0.4309, 0.05583, 0.4134, 0.02313, 0.769, 0.006308, 0.769, 0.1256, 0.712, 0.1271, 0.7019, 0.006308, 0.4653, 0.1149, 0.4693, 0.1551, 0.4409, 0.1505, 0.4445, 0.1183, 0.2585, 0.4469, 0.2597, 0.4528, 0.1788, 0.469, 0.1777, 0.4631, 0.4705, 0.159, 0.5501, 0.09175, 0.5525, 0.09462, 0.4709, 0.164, 0.2381, 0.8926, 0.1253, 0.9153, 0.1047, 0.8131, 0.2175, 0.7904, 0.4298, 0.8112, 0.5908, 0.8291, 0.5895, 0.8407, 0.4285, 0.8228, 0.2748, 0.5289, 0.2881, 0.5963, 0.2067, 0.6123, 0.1936, 0.5448, 0.4572, 0.5697, 0.6087, 0.5826, 0.5997, 0.6885, 0.4481, 0.6756, 0.04848, 0.4056, 0.000126, 0.3083, 0.08824, 0.2645, 0.1366, 0.3618, 0.2254, 0.3176, 0.2323, 0.3305, 0.1925, 0.3438, 0.1699, 0.3452, 0.4514, 0.4491, 0.4712, 0.4518, 0.4682, 0.4774, 0.4475, 0.4747, 0.4633, 0.3689, 0.4821, 0.3717, 0.4712, 0.4518, 0.4514, 0.4491, 0.4066, 0.8086, 0.4298, 0.8112, 0.4285, 0.8228, 0.4053, 0.8203, 0.4709, 0.164, 0.4597, 0.1781, 0.4484, 0.1664, 0.4537, 0.1592, 0.341, 0.2862, 0.3615, 0.1938, 0.39, 0.2098, 0.3589, 0.2479, 0.647, 0.1466, 0.614, 0.003628, 0.6696, 0.000126, 0.6891, 0.1325, 0.08297, 0.7052, 0.1958, 0.6825, 0.2164, 0.7847, 0.1036, 0.8074, 0.4597, 0.1781, 0.4141, 0.2314, 0.4027, 0.2206, 0.4484, 0.1664, 0.4211, 0.6804, 0.4441, 0.683, 0.4298, 0.8112, 0.4066, 0.8086, 0.3048, 0.6815, 0.3061, 0.6878, 0.2246, 0.7037, 0.2233, 0.6974, 0.4597, 0.1781, 0.4709, 0.164, 0.4964, 0.2863, 0.479, 0.2844, 0.3407, 0.8699, 0.3397, 0.8859, 0.2784, 0.8828, 0.3007, 0.8749, 0.1767, 0.2203, 0.2254, 0.3176, 0.1699, 0.3452, 0.1219, 0.2478, 0.479, 0.2844, 0.4964, 0.2863, 0.4939, 0.292, 0.4777, 0.2891, 0.4964, 0.2863, 0.5715, 0.3626, 0.5676, 0.3665, 0.4939, 0.292, 0.3061, 0.6878, 0.3211, 0.7645, 0.2395, 0.78, 0.2246, 0.7037, 0.4777, 0.2891, 0.4939, 0.292, 0.4824, 0.3658, 0.4648, 0.363, 0.4821, 0.3717, 0.6083, 0.3782, 0.6038, 0.4664, 0.4776, 0.4599, 0.3211, 0.7645, 0.3222, 0.7703, 0.2406, 0.7858, 0.2395, 0.78, 0.4648, 0.363, 0.4824, 0.3658, 0.4821, 0.3717, 0.4633, 0.3689, 0.4824, 0.3658, 0.6086, 0.3723, 0.6083, 0.3782, 0.4821, 0.3717, 0.4475, 0.4747, 0.4682, 0.4774, 0.4579, 0.5612, 0.4363, 0.5585, 0.3397, 0.8859, 0.332, 0.9999, 0.271, 0.9956, 0.2784, 0.8828, 0.4709, 0.164, 0.5525, 0.09462, 0.594, 0.1245, 0.5512, 0.184, 0.3222, 0.7703, 0.3394, 0.8619, 0.2587, 0.8726, 0.2406, 0.7858, 0.02327, 0.3862, 0.1359, 0.3655, 0.1547, 0.4675, 0.04207, 0.4882, 0.4363, 0.5585, 0.4579, 0.5612, 0.4572, 0.5697, 0.435, 0.567, 0.4579, 0.5612, 0.6094, 0.5742, 0.6087, 0.5826, 0.4572, 0.5697, 0.2344, 0.3386, 0.2585, 0.4469, 0.1777, 0.4631, 0.1584, 0.3595, 0.435, 0.567, 0.4572, 0.5697, 0.4449, 0.675, 0.4222, 0.6723, 0.1745, 0.5753, 0.06194, 0.5961, 0.04314, 0.4941, 0.1557, 0.4733, 0.4222, 0.6723, 0.4449, 0.675, 0.4441, 0.683, 0.4211, 0.6804, 0.4449, 0.675, 0.6033, 0.6898, 0.6026, 0.6979, 0.4441, 0.683, 0.2784, 0.8828, 0.271, 0.9956, 0.2284, 0.9925, 0.2367, 0.8796, 0.1532, 0.3529, 0.105, 0.2562, 0.1219, 0.2478, 0.1699, 0.3452, 0.2233, 0.6974, 0.2001, 0.7019, 0.1875, 0.6374, 0.2107, 0.6328, 0.2107, 0.6328, 0.1875, 0.6374, 0.1835, 0.6168, 0.2067, 0.6123, 0.1751, 0.352, 0.1532, 0.3529, 0.1699, 0.3452, 0.1925, 0.3438, 0.1777, 0.4631, 0.1547, 0.4675, 0.1366, 0.3618, 0.1584, 0.3595, 0.3007, 0.8749, 0.2784, 0.8828, 0.2367, 0.8796, 0.2587, 0.8726, 0.1788, 0.469, 0.1557, 0.4733, 0.1547, 0.4675, 0.1777, 0.4631, 0.1557, 0.4733, 0.04314, 0.4941, 0.04207, 0.4882, 0.1547, 0.4675, 0.1925, 0.5395, 0.1694, 0.544, 0.1557, 0.4733, 0.1788, 0.469, 0.1936, 0.5448, 0.1704, 0.5493, 0.1694, 0.544, 0.1925, 0.5395, 0.1704, 0.5493, 0.05739, 0.571, 0.05637, 0.5657, 0.1694, 0.544, 0.2067, 0.6123, 0.1835, 0.6168, 0.1704, 0.5493, 0.1936, 0.5448, 0.2246, 0.7037, 0.2014, 0.7082, 0.2001, 0.7019, 0.2233, 0.6974, 0.2014, 0.7082, 0.08805, 0.7302, 0.08683, 0.7239, 0.2001, 0.7019, 0.2395, 0.78, 0.2164, 0.7847, 0.2014, 0.7082, 0.2246, 0.7037, 0.2406, 0.7858, 0.2175, 0.7904, 0.2164, 0.7847, 0.2395, 0.78, 0.2175, 0.7904, 0.1047, 0.8131, 0.1036, 0.8074, 0.2164, 0.7847, 0.2587, 0.8726, 0.2367, 0.8796, 0.2175, 0.7904, 0.2406, 0.7858, 0.2737, 0.5236, 0.2748, 0.5289, 0.1936, 0.5448, 0.1925, 0.5395, 0.3394, 0.8619, 0.3407, 0.8699, 0.3007, 0.8749, 0.2587, 0.8726, 0.06692, 0.6213, 0.1802, 0.5993, 0.2001, 0.7019, 0.08683, 0.7239, 0.2597, 0.4528, 0.2737, 0.5236, 0.1925, 0.5395, 0.1788, 0.469, 0.2213, 0.8109, 0.108, 0.8328, 0.08805, 0.7302, 0.2014, 0.7082, 0.2921, 0.6169, 0.3048, 0.6815, 0.2233, 0.6974, 0.2107, 0.6328, 0.2333, 0.3345, 0.2344, 0.3386, 0.1584, 0.3595, 0.1751, 0.352, 0.2881, 0.5963, 0.2921, 0.6169, 0.2107, 0.6328, 0.2067, 0.6123, 0.03677, 0.4633, 0.1498, 0.4417, 0.1694, 0.544, 0.05637, 0.5657, 0.19, 0.6517, 0.07699, 0.6733, 0.05739, 0.571, 0.1704, 0.5493, 0.5908, 0.8291, 0.4298, 0.8112, 0.4423, 0.6987, 0.5227, 0.7076, 0.6032, 0.7166, 0.6033, 0.6898, 0.4449, 0.675, 0.4553, 0.5643, 0.6137, 0.5791, 0.5715, 0.3626, 0.4964, 0.2863, 0.5651, 0.2584, 0.6137, 0.3287, 0.4964, 0.2863, 0.4709, 0.164, 0.5512, 0.184, 0.5651, 0.2584, 0.4939, 0.292, 0.5676, 0.3665, 0.5155, 0.4179, 0.4419, 0.3435, 0.4441, 0.683, 0.6026, 0.6979, 0.5922, 0.8086, 0.4338, 0.7938, 0.6086, 0.3723, 0.4824, 0.3658, 0.487, 0.2776, 0.6132, 0.2841, 0.3071, 0.06759, 0.3142, 0.1587, 0.2859, 0.1549, 0.3004, 0.09207, 0.2323, 0.3305, 0.2254, 0.3176, 0.2467, 0.3079, 0.262, 0.3006, 0.2712, 0.3056, 0.4309, 0.05583, 0.4474, 0.1092, 0.4392, 0.114, 0.4232, 0.05784, 0.3917, 0.2112, 0.4345, 0.1562, 0.4484, 0.1664, 0.4027, 0.2206, 0.3604, 0.2488, 0.3917, 0.2112, 0.4027, 0.2206, 0.3572, 0.2653, 0.4134, 0.02313, 0.4309, 0.05583, 0.4232, 0.05784, 0.4122, 0.02907, 0.4392, 0.114, 0.4445, 0.1183, 0.4409, 0.1505, 0.4326, 0.1534, 0.4474, 0.1092, 0.4502, 0.1141, 0.4445, 0.1183, 0.4392, 0.114, 0.4345, 0.1562, 0.4411, 0.1533, 0.4537, 0.1592, 0.4484, 0.1664, 0.3615, 0.1938, 0.4034, 0.1394, 0.4326, 0.1534, 0.39, 0.2098, 0.4141, 0.2314, 0.3512, 0.29, 0.3572, 0.2653, 0.4027, 0.2206, 0.4015, 0.001544, 0.4108, 0.000126, 0.4134, 0.02313, 0.4122, 0.02907, 0.4114, 0.1115, 0.403, 0.06032, 0.4232, 0.05784, 0.4392, 0.114, 0.4448, 0.05022, 0.4643, 0.1015, 0.4474, 0.1092, 0.4309, 0.05583, 0.4705, 0.159, 0.4709, 0.164, 0.4537, 0.1592, 0.4411, 0.1533, 0.4643, 0.1015, 0.4633, 0.1086, 0.4502, 0.1141, 0.4474, 0.1092, 0.4034, 0.1394, 0.4114, 0.1115, 0.4392, 0.114, 0.4326, 0.1534, 0.403, 0.06032, 0.4015, 0.001544, 0.4122, 0.02907, 0.4232, 0.05784, 0.7077, 0.1284, 0.6949, 0.002129, 0.7019, 0.006308, 0.712, 0.1271, 0.7319, 0.2306, 0.7077, 0.1284, 0.712, 0.1271, 0.7254, 0.2315, 0.2712, 0.3056, 0.262, 0.3006, 0.2576, 0.2612, 0.2699, 0.2539, 0.2699, 0.2539, 0.2576, 0.2612, 0.2493, 0.2553, 0.2569, 0.2465, 0.3004, 0.09207, 0.2859, 0.1549, 0.2769, 0.1527, 0.2954, 0.08835, 0.2859, 0.1549, 0.2699, 0.2539, 0.2569, 0.2465, 0.2769, 0.1527, 0.2467, 0.3079, 0.2374, 0.2644, 0.2576, 0.2612, 0.262, 0.3006, 0.2391, 0.2417, 0.2614, 0.1482, 0.2769, 0.1527, 0.2569, 0.2465, 0.3246, 0.2582, 0.3207, 0.3089, 0.2712, 0.3056, 0.2699, 0.2539, 0.2977, 0.2553, 0.7227, 0.2531, 0.647, 0.1466, 0.6891, 0.1325, 0.7347, 0.234, 0.3142, 0.1587, 0.2977, 0.2553, 0.2699, 0.2539, 0.2859, 0.1549, 0.7406, 0.2466, 0.7227, 0.2531, 0.7347, 0.234, 0.7319, 0.2306, 0.2906, 0.06764, 0.3071, 0.06759, 0.3004, 0.09207, 0.2954, 0.08835, 0.2368, 0.2556, 0.2391, 0.2417, 0.2569, 0.2465, 0.2493, 0.2553, 0.769, 0.1256, 0.7568, 0.2378, 0.7254, 0.2315, 0.712, 0.1271, 0.2374, 0.2644, 0.2368, 0.2556, 0.2493, 0.2553, 0.2576, 0.2612, 0.2111, 0.2659, 0.2106, 0.2559, 0.2368, 0.2556, 0.2374, 0.2644, 0.2106, 0.2559, 0.2111, 0.2394, 0.2391, 0.2417, 0.2368, 0.2556, 0.2854, 0.000126, 0.3179, 0.00056, 0.3071, 0.06759, 0.2906, 0.06764, 0.3407, 0.16, 0.3246, 0.2582, 0.2977, 0.2553, 0.3142, 0.1587, 0.2111, 0.2394, 0.2324, 0.1388, 0.2614, 0.1482, 0.2391, 0.2417, 0.2254, 0.3176, 0.2111, 0.2659, 0.2374, 0.2644, 0.2467, 0.3079, 0.3179, 0.00056, 0.3407, 0.16, 0.3142, 0.1587, 0.3071, 0.06759, 0.2324, 0.1388, 0.2854, 0.000126, 0.2906, 0.06764, 0.2614, 0.1482, 0.7568, 0.2378, 0.7406, 0.2466, 0.7319, 0.2306, 0.7254, 0.2315, 0.7347, 0.234, 0.6891, 0.1325, 0.7077, 0.1284, 0.7319, 0.2306, 0.6891, 0.1325, 0.6696, 0.000126, 0.6949, 0.002129, 0.7077, 0.1284, 0.4693, 0.1551, 0.4705, 0.159, 0.4411, 0.1533, 0.4409, 0.1505, 0.4326, 0.1534, 0.4409, 0.1505, 0.4411, 0.1533, 0.4345, 0.1562, 0.3589, 0.2479, 0.39, 0.2098, 0.3917, 0.2112, 0.3604, 0.2488, 0.39, 0.2098, 0.4326, 0.1534, 0.4345, 0.1562, 0.3917, 0.2112, 0.2323, 0.3305, 0.2333, 0.3345, 0.1751, 0.352, 0.1925, 0.3438, 0.1584, 0.3595, 0.1366, 0.3618, 0.1532, 0.3529, 0.1751, 0.352, 0.1366, 0.3618, 0.08824, 0.2645, 0.105, 0.2562, 0.1532, 0.3529, 0.4693, 0.1551, 0.5476, 0.08887, 0.5501, 0.09175, 0.4705, 0.159, 0.3512, 0.29, 0.3461, 0.2883, 0.3604, 0.2488, 0.3572, 0.2653, 0.596, 0.3275, 0.5924, 0.3062, 0.6095, 0.3033, 0.6132, 0.3168, 0.1133, 0.7807, 0.1554, 0.7807, 0.1554, 0.837, 0.1133, 0.837, 0.1767, 0.2286, 0.2069, 0.1579, 0.3017, 0.1983, 0.2716, 0.269, 0.2122, 0.7807, 0.2618, 0.7807, 0.2618, 0.8242, 0.2122, 0.8242, 0.2684, 0.6763, 0.2128, 0.5892, 0.294, 0.5374, 0.3496, 0.6245, 0.0001233, 0.8412, 0.0001233, 0.7807, 0.05649, 0.7807, 0.05649, 0.8412, 0.1131, 0.7807, 0.1131, 0.8303, 0.05673, 0.8303, 0.05673, 0.7807, 0.2395, 0.129, 0.2962, 0.07162, 0.3614, 0.1361, 0.3047, 0.1935, 0.6227, 0.3406, 0.5995, 0.3565, 0.6142, 0.3392, 0.6154, 0.3393, 0.1905, 0.5344, 0.1426, 0.4849, 0.2284, 0.3818, 0.2657, 0.4616, 0.06198, 0.4506, 0.01317, 0.437, 0.03382, 0.3628, 0.08263, 0.3764, 0.1426, 0.4849, 0.06198, 0.4506, 0.08263, 0.3764, 0.2284, 0.3818, 0.1965, 0.5677, 0.1721, 0.5018, 0.2673, 0.4665, 0.2917, 0.5324, 0.06265, 0.2574, 0.1724, 0.2354, 0.2298, 0.3508, 0.08256, 0.3568, 0.212, 0.7807, 0.212, 0.8197, 0.1556, 0.8197, 0.1556, 0.7807, 0.1724, 0.2354, 0.2125, 0.208, 0.2694, 0.2745, 0.2298, 0.3508, 0.0001233, 0.2699, 0.06265, 0.2574, 0.08256, 0.3568, 0.02003, 0.3693, 0.6127, 0.4058, 0.6036, 0.386, 0.6213, 0.3799, 0.6302, 0.3934, 0.6284, 0.3437, 0.6482, 0.3541, 0.6352, 0.3689, 0.6288, 0.3624, 0.3056, 0.7807, 0.3056, 0.8227, 0.2621, 0.8227, 0.2621, 0.7807, 0.3493, 0.7807, 0.3493, 0.8197, 0.3058, 0.8197, 0.3058, 0.7807, 0.6415, 0.4374, 0.6136, 0.4073, 0.631, 0.3944, 0.6525, 0.4121, 0.6032, 0.3846, 0.6007, 0.3627, 0.6189, 0.3686, 0.6208, 0.379, 0.6007, 0.3627, 0.6284, 0.3437, 0.6288, 0.3624, 0.6189, 0.3686, 0.6165, 0.337, 0.6227, 0.3406, 0.6154, 0.3393, 0.6154, 0.3385, 0.5995, 0.3565, 0.5958, 0.3292, 0.6142, 0.3384, 0.6142, 0.3392, 0.5923, 0.3049, 0.5942, 0.2844, 0.6078, 0.2889, 0.6091, 0.3021, 0.5958, 0.3292, 0.6165, 0.337, 0.6154, 0.3385, 0.6142, 0.3384, 0.5644, 0.6367, 0.5644, 0.6499, 0.5644, 0.1001, 0.5644, 0.1133, 0.5644, 0.6118, 0.5644, 0.6348, 0.5644, 0.1152, 0.5644, 0.1382, 0.5644, 0.5882, 0.5644, 0.6101, 0.5644, 0.1399, 0.5644, 0.1618, 0.5644, 0.5606, 0.5644, 0.5815, 0.5644, 0.1685, 0.5644, 0.1894, 0.5644, 0.5338, 0.5644, 0.5586, 0.5644, 0.1914, 0.5644, 0.2162, 0.5644, 0.509, 0.5644, 0.5319, 0.5644, 0.2181, 0.5644, 0.241, 0.1359, 0.3655, 0.02327, 0.3862, 0.6137, 0.3287, 0.5651, 0.2584, 0.1745, 0.5753, 0.4419, 0.3435, 0.5155, 0.4179, 0.06194, 0.5961, 0.1498, 0.4417, 0.03677, 0.4633, 0.6132, 0.2841, 0.487, 0.2776, 0.19, 0.6517, 0.4776, 0.4599, 0.6038, 0.4664, 0.07699, 0.6733, 0.06198, 0.4506, 0.1426, 0.4849, 0.6189, 0.3686, 0.6288, 0.3624, 0.06265, 0.2574, 0.6154, 0.3393, 0.6142, 0.3392, 0.1724, 0.2354, 0.1802, 0.5993, 0.06692, 0.6213, 0.6142, 0.3384, 0.6154, 0.3385, 0.2213, 0.8109, 0.4481, 0.6756, 0.5997, 0.6885, 0.108, 0.8328, 0.1958, 0.6825, 0.08297, 0.7052, 0.6137, 0.5791, 0.4553, 0.5643, 0.2381, 0.8926, 0.4338, 0.7938, 0.5922, 0.8086, 0.1253, 0.9153, 0.3265, 0.8181, 0.3647, 0.8508, 0.6032, 0.7166, 0.5227, 0.7076, 0.2883, 0.7854, 0.3265, 0.8181, 0.5227, 0.7076, 0.4423, 0.6987, 0.1344, 0.8721, 0.1303, 0.9286, 0.3265, 0.8181, 0.2883, 0.7854, 0.1303, 0.9286, 0.1262, 0.985, 0.3647, 0.8508, 0.3265, 0.8181, 0.2962, 0.07162, 0.2395, 0.129, 0.6091, 0.3021, 0.6078, 0.2889, 0.2069, 0.1579, 0.1767, 0.2286, 0.6132, 0.3168, 0.6095, 0.3033, 0.2125, 0.208, 0.1724, 0.2354, 0.6142, 0.3392, 0.6142, 0.3384, 0.1426, 0.4849, 0.1905, 0.5344, 0.6208, 0.379, 0.6189, 0.3686, 0.1721, 0.5018, 0.1965, 0.5677, 0.6302, 0.3934, 0.6213, 0.3799, 0.2128, 0.5892, 0.2684, 0.6763, 0.6525, 0.4121, 0.631, 0.3944, 0.04848, 0.4056, 0.5512, 0.184, 0.594, 0.1245, 0.000126, 0.3083, 0.5512, 0.184, 0.0001233, 0.7807, 0.0001233, 0.8412, 0.5651, 0.2584, 0.212, 0.7807, 0.3058, 0.7807, 0.3058, 0.8197, 0.212, 0.8197, 0.06198, 0.4506, 0.6288, 0.3624, 0.6352, 0.3689, 0.01317, 0.437, 0.0001233, 0.2699, 0.6154, 0.3385, 0.6154, 0.3393, 0.06265, 0.2574, 0.1133, 0.7807, 0.2621, 0.7807, 0.2621, 0.8227, 0.1554, 0.7807, 0.1131, 0.7807, 0.2122, 0.8242, 0.2618, 0.8242, 0.1131, 0.8303])
me_cube_002.materials.append(mat_material)
me_cube_002.use_remesh_preserve_volume = False
me_cube_002.use_remesh_preserve_attributes = False
me_cube_002.use_mirror_vertex_groups = False
me_cube_002.update()
me_cube_005 = bpy.data.meshes.new('Cube.005')
me_cube_005.from_pydata([(1.0, 2.307, 1.0), (1.0, -1.0, 1.0), (1.0, -0.4021, 1.0), (1.0, -0.701, 1.0), (1.0, -1.0, 0.1908), (1.0, 2.307, 0.84), (1.0, -1.0, 0.84), (1.0, -0.4021, 0.84), (1.0, -0.701, 0.84), (1.0, -1.0, 0.2726), (1.0, -0.4021, 0.2726), (1.0, -0.701, 0.2726), (1.514, -0.3585, 1.0), (1.319, -0.3811, 1.0), (1.514, 0.1932, 1.0), (1.302, 2.297, 1.0), (1.514, 2.266, 1.0), (1.302, 2.297, 0.84), (1.319, -0.3811, 0.84), (1.514, -0.3585, 0.84), (1.514, 2.266, 0.84), (1.514, 0.1932, 0.84), (1.514, 1.046, 1.0), (1.514, 0.9432, 1.0), (1.514, 1.046, 0.84), (1.514, 0.9432, 0.84), (1.514, 0.9432, 0.2726), (1.514, 1.37, 1.0), (1.514, 1.37, 0.84), (1.514, 1.046, 0.2726), (1.514, 0.2226, 1.0), (1.514, 0.2226, 0.84), (1.514, 0.5782, 1.0), (1.514, 0.5782, 0.84), (1.514, 0.6048, 1.0), (1.514, 0.6048, 0.84), (1.514, 1.401, 1.0), (1.514, 1.401, 0.84), (1.514, 1.785, 1.0), (1.514, 1.785, 0.84), (1.514, 1.813, 1.0), (1.514, 1.813, 0.84), (1.0, -0.7533, 1.0), (1.0, -0.7533, 0.1908), (1.0, -0.7533, 0.84), (1.0, -0.7533, 0.2726), (1.417, -0.3698, 1.0), (1.417, -0.3698, 0.84)], [], [(44, 42, 1, 6), (7, 2, 3, 8), (10, 7, 8, 11), (45, 44, 6, 9), (43, 45, 9, 4), (2, 7, 18, 13), (47, 46, 13, 18), (21, 14, 12, 19), (17, 15, 16, 20), (29, 24, 25, 26), (24, 22, 23, 25), (28, 27, 22, 24), (31, 30, 14, 21), (33, 32, 30, 31), (35, 34, 32, 33), (25, 23, 34, 35), (37, 36, 27, 28), (39, 38, 36, 37), (41, 40, 38, 39), (20, 16, 40, 41), (5, 0, 15, 17), (11, 8, 44, 45), (8, 3, 42, 44), (19, 12, 46, 47)])
me_cube_005.polygons.foreach_set('use_smooth', [True] * 24)
_uv = me_cube_005.uv_layers.new(name='UVMap')
_uv.uv.foreach_set('vector', [0.8588, 0.03438, 0.8588, 0.0001007, 0.9117, 0.0001007, 0.9117, 0.03438, 0.7836, 0.03438, 0.7836, 0.0001007, 0.8476, 0.0001007, 0.8476, 0.03438, 0.7836, 0.1559, 0.7836, 0.03438, 0.8476, 0.03438, 0.8476, 0.1559, 0.8588, 0.1559, 0.8588, 0.03438, 0.9117, 0.03438, 0.9117, 0.1559, 0.8588, 0.1735, 0.8588, 0.1559, 0.9117, 0.1559, 0.9117, 0.1735, 0.7836, 0.0001007, 0.7836, 0.03438, 0.715, 0.03438, 0.715, 0.0001008, 0.694, 0.03438, 0.694, 0.0001008, 0.715, 0.0001008, 0.715, 0.03438, 0.5548, 0.03438, 0.5548, 0.0001007, 0.673, 0.0001008, 0.673, 0.03438, 0.0649, 0.03438, 0.0649, 0.0001008, 0.1107, 0.0001008, 0.1107, 0.03438, 0.372, 0.1559, 0.372, 0.03438, 0.3941, 0.03438, 0.3941, 0.1559, 0.372, 0.03438, 0.372, 0.0001007, 0.3941, 0.0001007, 0.3941, 0.03438, 0.3027, 0.03438, 0.3027, 0.0001007, 0.372, 0.0001007, 0.372, 0.03438, 0.5485, 0.03438, 0.5485, 0.0001008, 0.5548, 0.0001007, 0.5548, 0.03438, 0.4723, 0.03438, 0.4723, 0.0001007, 0.5485, 0.0001008, 0.5485, 0.03438, 0.4666, 0.03438, 0.4666, 0.0001007, 0.4723, 0.0001007, 0.4723, 0.03438, 0.3941, 0.03438, 0.3941, 0.0001007, 0.4666, 0.0001007, 0.4666, 0.03438, 0.296, 0.03438, 0.296, 0.0001007, 0.3027, 0.0001007, 0.3027, 0.03438, 0.2138, 0.03438, 0.2138, 0.0001008, 0.296, 0.0001007, 0.296, 0.03438, 0.2077, 0.03438, 0.2077, 0.0001007, 0.2138, 0.0001008, 0.2138, 0.03438, 0.1107, 0.03438, 0.1107, 0.0001008, 0.2077, 0.0001007, 0.2077, 0.03438, 0.0001007, 0.03438, 0.0001007, 0.0001009, 0.0649, 0.0001008, 0.0649, 0.03438, 0.8476, 0.1559, 0.8476, 0.03438, 0.8588, 0.03438, 0.8588, 0.1559, 0.8476, 0.03438, 0.8476, 0.0001007, 0.8588, 0.0001007, 0.8588, 0.03438, 0.673, 0.03438, 0.673, 0.0001008, 0.694, 0.0001008, 0.694, 0.03438])
me_cube_005.materials.append(mat_material)
me_cube_005.use_remesh_preserve_volume = False
me_cube_005.use_remesh_preserve_attributes = False
me_cube_005.use_mirror_vertex_groups = False
me_cube_005.update()
me_cube_006 = bpy.data.meshes.new('Cube.006')
me_cube_006.from_pydata([(1.0, 2.307, -1.0), (1.0, -1.0, -1.0), (1.0, 2.307, 0.1908), (1.0, -1.0, 0.1908), (1.0, -0.3585, -1.0), (1.0, -0.3585, 0.1908), (1.0, 2.266, -1.0), (1.0, 2.266, 0.1908), (1.0, 2.307, -0.3364), (1.0, -1.0, -0.3364), (1.0, -0.3585, -0.3364), (1.0, 2.266, -0.3364), (1.0, 0.9432, 0.1908), (1.0, 0.9432, -1.0), (1.0, 0.9432, -0.3364), (1.0, 1.046, -1.0), (1.0, 1.046, 0.1908), (1.0, 1.046, -0.3364), (1.0, 0.1932, 0.1908), (1.0, 0.1932, -0.3364), (1.0, 0.1932, -1.0), (1.0, 0.2226, -1.0), (1.0, 0.2226, 0.1908), (1.0, 0.2226, -0.3364), (1.0, 0.5782, -1.0), (1.0, 0.5782, 0.1908), (1.0, 0.5782, -0.3364), (1.0, 0.6048, -1.0), (1.0, 0.6048, 0.1908), (1.0, 0.6048, -0.3364), (1.0, 1.37, -1.0), (1.0, 1.37, 0.1908), (1.0, 1.37, -0.3364), (1.0, 1.401, -1.0), (1.0, 1.401, 0.1908), (1.0, 1.401, -0.3364), (1.0, 1.785, -1.0), (1.0, 1.785, 0.1908), (1.0, 1.785, -0.3364), (1.0, 1.813, -1.0), (1.0, 1.813, 0.1908), (1.0, 1.813, -0.3364), (1.0, -0.7533, -1.0), (1.0, -0.7533, 0.1908), (1.0, -0.7533, -0.3364)], [], [(44, 43, 3, 9), (19, 18, 5, 10), (8, 2, 7, 11), (0, 8, 11, 6), (20, 19, 10, 4), (42, 44, 9, 1), (15, 17, 14, 13), (17, 16, 12, 14), (32, 31, 16, 17), (30, 32, 17, 15), (21, 23, 19, 20), (23, 22, 18, 19), (26, 25, 22, 23), (24, 26, 23, 21), (27, 29, 26, 24), (29, 28, 25, 26), (14, 12, 28, 29), (13, 14, 29, 27), (33, 35, 32, 30), (35, 34, 31, 32), (38, 37, 34, 35), (36, 38, 35, 33), (39, 41, 38, 36), (41, 40, 37, 38), (11, 7, 40, 41), (6, 11, 41, 39)])
me_cube_006.polygons.foreach_set('use_smooth', [True] * 26)
_uv = me_cube_006.uv_layers.new(name='UVMap')
_uv.uv.foreach_set('vector', [0.2223, 0.08228, 0.3776, 0.08283, 0.3774, 0.1555, 0.222, 0.155, 0.2204, 0.7837, 0.3757, 0.7837, 0.3757, 0.9463, 0.2204, 0.9463, 0.2204, 0.161, 0.3757, 0.161, 0.3757, 0.173, 0.2204, 0.173, 0.02483, 0.161, 0.2204, 0.161, 0.2204, 0.173, 0.02483, 0.173, 0.02483, 0.7837, 0.2204, 0.7837, 0.2204, 0.9463, 0.02483, 0.9463, 0.02672, 0.08159, 0.2223, 0.08228, 0.222, 0.155, 0.02647, 0.1543, 0.02483, 0.5323, 0.2204, 0.5323, 0.2204, 0.5627, 0.02483, 0.5627, 0.2204, 0.5323, 0.3757, 0.5323, 0.3757, 0.5627, 0.2204, 0.5627, 0.2204, 0.437, 0.3757, 0.437, 0.3757, 0.5323, 0.2204, 0.5323, 0.02483, 0.437, 0.2204, 0.437, 0.2204, 0.5323, 0.02483, 0.5323, 0.02483, 0.775, 0.2204, 0.775, 0.2204, 0.7837, 0.02483, 0.7837, 0.2204, 0.775, 0.3757, 0.775, 0.3757, 0.7837, 0.2204, 0.7837, 0.2204, 0.6703, 0.3757, 0.6703, 0.3757, 0.775, 0.2204, 0.775, 0.02483, 0.6703, 0.2204, 0.6703, 0.2204, 0.775, 0.02483, 0.775, 0.02483, 0.6624, 0.2204, 0.6624, 0.2204, 0.6703, 0.02483, 0.6703, 0.2204, 0.6624, 0.3757, 0.6624, 0.3757, 0.6703, 0.2204, 0.6703, 0.2204, 0.5627, 0.3757, 0.5627, 0.3757, 0.6624, 0.2204, 0.6624, 0.02483, 0.5627, 0.2204, 0.5627, 0.2204, 0.6624, 0.02483, 0.6624, 0.02483, 0.4277, 0.2204, 0.4277, 0.2204, 0.437, 0.02483, 0.437, 0.2204, 0.4277, 0.3757, 0.4277, 0.3757, 0.437, 0.2204, 0.437, 0.2204, 0.3148, 0.3757, 0.3148, 0.3757, 0.4277, 0.2204, 0.4277, 0.02483, 0.3148, 0.2204, 0.3148, 0.2204, 0.4277, 0.02483, 0.4277, 0.02483, 0.3063, 0.2204, 0.3063, 0.2204, 0.3148, 0.02483, 0.3148, 0.2204, 0.3063, 0.3757, 0.3063, 0.3757, 0.3148, 0.2204, 0.3148, 0.2204, 0.173, 0.3757, 0.173, 0.3757, 0.3063, 0.2204, 0.3063, 0.02483, 0.173, 0.2204, 0.173, 0.2204, 0.3063, 0.02483, 0.3063])
me_cube_006.materials.append(mat_material)
me_cube_006.use_remesh_preserve_volume = False
me_cube_006.use_remesh_preserve_attributes = False
me_cube_006.use_mirror_vertex_groups = False
me_cube_006.update()
me_cube_007 = bpy.data.meshes.new('Cube.007')
me_cube_007.from_pydata([(1.0, -1.0, -1.0), (-1.0, 2.307, -1.0), (-1.0, -1.0, -1.0), (-1.0, -1.0, 0.1908), (1.0, -1.0, 0.1908), (-1.0, 2.307, 0.1908), (1.0, -0.3585, -1.0), (-1.0, -0.3585, -1.0), (-1.0, -0.3585, 0.1908), (-1.0, 2.266, 0.1908), (-1.0, 2.266, -1.0), (1.0, -1.0, -0.3364), (-1.0, 2.307, -0.3364), (-1.0, -1.0, -0.3364), (-1.0, -0.3585, -0.3364), (-1.0, 2.266, -0.3364), (-1.0, 0.9432, -1.0), (-1.0, 0.9432, 0.1908), (-1.0, 0.9432, -0.3364), (-1.0, 1.046, 0.1908), (-1.0, 1.046, -0.3364), (-1.0, 1.046, -1.0), (-1.0, 0.1932, -1.0), (1.0, 0.1932, -1.0), (-1.0, 0.1932, 0.1908), (-1.0, 0.1932, -0.3364), (-1.0, 0.2226, 0.1908), (-1.0, 0.2226, -0.3364), (-1.0, 0.2226, -1.0), (-1.0, 0.5782, 0.1908), (-1.0, 0.5782, -0.3364), (-1.0, 0.5782, -1.0), (-1.0, 0.6048, 0.1908), (-1.0, 0.6048, -0.3364), (-1.0, 0.6048, -1.0), (-1.0, 1.37, 0.1908), (-1.0, 1.37, -0.3364), (-1.0, 1.37, -1.0), (-1.0, 1.401, 0.1908), (-1.0, 1.401, -0.3364), (-1.0, 1.401, -1.0), (-1.0, 1.785, 0.1908), (-1.0, 1.785, -0.3364), (-1.0, 1.785, -1.0), (-1.0, 1.813, 0.1908), (-1.0, 1.813, -0.3364), (-1.0, 1.813, -1.0), (0.0, -1.0, -1.0), (0.0, -1.0, 0.1908), (0.0, -0.3585, -1.0), (0.0, -1.0, -0.3364), (0.0, 0.9432, -1.0), (0.0, 1.046, -1.0), (0.0, 0.1932, -1.0), (0.0, 0.6048, -1.0), (0.0, 1.37, -1.0), (-1.0, -0.7533, -1.0), (-1.0, -0.7533, 0.1908), (-1.0, -0.7533, -0.3364), (-1.0, -0.3803, -1.0), (1.0, -0.3803, -1.0), (0.0, -0.3803, -1.0)], [], [(15, 9, 5, 12), (50, 48, 3, 13), (53, 23, 6, 49), (45, 44, 9, 15), (46, 45, 15, 10), (47, 50, 13, 2), (10, 15, 12, 1), (34, 33, 18, 16), (33, 32, 17, 18), (16, 18, 20, 21), (18, 17, 19, 20), (14, 8, 24, 25), (7, 14, 25, 22), (25, 24, 26, 27), (22, 25, 27, 28), (27, 26, 29, 30), (28, 27, 30, 31), (30, 29, 32, 33), (31, 30, 33, 34), (21, 20, 36, 37), (20, 19, 35, 36), (37, 36, 39, 40), (36, 35, 38, 39), (40, 39, 42, 43), (39, 38, 41, 42), (43, 42, 45, 46), (42, 41, 44, 45), (16, 51, 54, 34), (37, 55, 52, 21), (0, 11, 50, 47), (22, 53, 49, 7), (11, 4, 48, 50), (2, 13, 58, 56), (13, 3, 57, 58), (7, 49, 61, 59), (49, 6, 60, 61)])
me_cube_007.polygons.foreach_set('use_smooth', [True] * 36)
_uv = me_cube_007.uv_layers.new(name='UVMap')
_uv.uv.foreach_set('vector', [0.1204, 0.009444, 0.0001043, 0.009446, 0.0001041, 0.000109, 0.1204, 0.0001069, 0.1374, 0.7823, 0.2269, 0.7824, 0.2268, 0.9521, 0.1373, 0.9521, 0.4999, 0.4822, 0.728, 0.4822, 0.728, 0.6081, 0.4999, 0.6081, 0.1204, 0.1126, 0.0001057, 0.1126, 0.0001043, 0.009446, 0.1204, 0.009444, 0.2718, 0.1126, 0.1204, 0.1126, 0.1204, 0.009444, 0.2718, 0.009441, 0.02472, 0.7822, 0.1374, 0.7823, 0.1373, 0.9521, 0.02462, 0.952, 0.2718, 0.009441, 0.1204, 0.009444, 0.1204, 0.0001069, 0.2718, 0.0001041, 0.2718, 0.3884, 0.1204, 0.3884, 0.1204, 0.3111, 0.2718, 0.3111, 0.1204, 0.3884, 0.0001096, 0.3884, 0.0001084, 0.3111, 0.1204, 0.3111, 0.2718, 0.3111, 0.1204, 0.3111, 0.1204, 0.2876, 0.2718, 0.2876, 0.1204, 0.3111, 0.0001084, 0.3111, 0.0001081, 0.2876, 0.1204, 0.2876, 0.1204, 0.6081, 0.0001119, 0.6081, 0.0001109, 0.4822, 0.1204, 0.4822, 0.2718, 0.6081, 0.1204, 0.6081, 0.1204, 0.4822, 0.2718, 0.4822, 0.1204, 0.4822, 0.0001109, 0.4822, 0.0001108, 0.4755, 0.1204, 0.4755, 0.2718, 0.4822, 0.1204, 0.4822, 0.1204, 0.4755, 0.2718, 0.4755, 0.1204, 0.4755, 0.0001108, 0.4755, 0.0001096, 0.3944, 0.1204, 0.3944, 0.2718, 0.4755, 0.1204, 0.4755, 0.1204, 0.3944, 0.2718, 0.3944, 0.1204, 0.3944, 0.0001096, 0.3944, 0.0001096, 0.3884, 0.1204, 0.3884, 0.2718, 0.3944, 0.1204, 0.3944, 0.1204, 0.3884, 0.2718, 0.3884, 0.2718, 0.2876, 0.1204, 0.2876, 0.1204, 0.2138, 0.2718, 0.2138, 0.1204, 0.2876, 0.0001081, 0.2876, 0.000107, 0.2138, 0.1204, 0.2138, 0.2718, 0.2138, 0.1204, 0.2138, 0.1204, 0.2066, 0.2718, 0.2066, 0.1204, 0.2138, 0.000107, 0.2138, 0.0001068, 0.2066, 0.1204, 0.2066, 0.2718, 0.2066, 0.1204, 0.2066, 0.1204, 0.1192, 0.2718, 0.1192, 0.1204, 0.2066, 0.0001068, 0.2066, 0.0001057, 0.1192, 0.1204, 0.1192, 0.2718, 0.1192, 0.1204, 0.1192, 0.1204, 0.1126, 0.2718, 0.1126, 0.1204, 0.1192, 0.0001057, 0.1192, 0.0001057, 0.1126, 0.1204, 0.1126, 0.2718, 0.3111, 0.4999, 0.3111, 0.4999, 0.3883, 0.2718, 0.3884, 0.2718, 0.2138, 0.4999, 0.2138, 0.4999, 0.2876, 0.2718, 0.2876, 0.02483, 0.6125, 0.1375, 0.6126, 0.1374, 0.7823, 0.02472, 0.7822, 0.2718, 0.4822, 0.4999, 0.4822, 0.4999, 0.6081, 0.2718, 0.6081, 0.1375, 0.6126, 0.227, 0.6126, 0.2269, 0.7824, 0.1374, 0.7823, 0.02462, 0.952, 0.1373, 0.9521, 0.1372, 0.9939, 0.0246, 0.9939, 0.1373, 0.9521, 0.2268, 0.9521, 0.2267, 0.994, 0.1372, 0.9939, 0.2718, 0.6081, 0.4999, 0.6081, 0.4999, 0.6131, 0.2718, 0.6131, 0.4999, 0.6081, 0.728, 0.6081, 0.728, 0.6131, 0.4999, 0.6131])
me_cube_007.materials.append(mat_material)
me_cube_007.use_remesh_preserve_volume = False
me_cube_007.use_remesh_preserve_attributes = False
me_cube_007.use_mirror_vertex_groups = False
me_cube_007.update()

# ---- objects
ob_cube = bpy.data.objects.new('Cube', me_cube)
ob_cube_001 = bpy.data.objects.new('Cube.001', me_cube_001)
ob_cube_002 = bpy.data.objects.new('Cube.002', me_cube_002)
ob_cube_003 = bpy.data.objects.new('Cube.003', me_cube_005)
ob_cube_004 = bpy.data.objects.new('Cube.004', me_cube_006)
ob_cube_005 = bpy.data.objects.new('Cube.005', me_cube_007)

# ---- transforms, parenting, visibility, modifiers, constraints
ob_cube.location = (0.0, 0.0, 0.9402)
ob_cube.scale = (0.1007, 2.165, 1.0)
ob_cube.lock_rotations_4d = False
ob_cube.empty_display_type = 'ARROWS'
ob_cube.lineart.crease_threshold = 0.0
ob_cube_001.location = (0.0, 0.0, 0.9402)
ob_cube_001.scale = (0.1224, 2.165, 1.0)
ob_cube_001.lock_rotations_4d = False
ob_cube_001.empty_display_type = 'ARROWS'
ob_cube_001.lineart.crease_threshold = 0.0
ob_cube_002.location = (0.0, 0.0, 0.9402)
ob_cube_002.scale = (0.1007, 2.165, 1.0)
ob_cube_002.lock_rotations_4d = False
ob_cube_002.empty_display_type = 'ARROWS'
ob_cube_002.lineart.crease_threshold = 0.0
ob_cube_003.location = (0.0, 0.0, 0.9402)
ob_cube_003.scale = (0.1007, 2.165, 1.0)
ob_cube_003.lock_rotations_4d = False
ob_cube_003.empty_display_type = 'ARROWS'
ob_cube_003.lineart.crease_threshold = 0.0
ob_cube_004.location = (0.0, 0.0, 0.9402)
ob_cube_004.scale = (0.1007, 2.165, 1.0)
ob_cube_004.lock_rotations_4d = False
ob_cube_004.empty_display_type = 'ARROWS'
ob_cube_004.lineart.crease_threshold = 0.0
ob_cube_005.location = (0.0, 0.0, 0.9402)
ob_cube_005.scale = (0.1007, 2.165, 1.0)
ob_cube_005.lock_rotations_4d = False
ob_cube_005.empty_display_type = 'ARROWS'
ob_cube_005.lineart.crease_threshold = 0.0

# ---- collection membership
col_collection.objects.link(ob_cube)
col_collection.objects.link(ob_cube_001)
col_collection.objects.link(ob_cube_002)
col_collection.objects.link(ob_cube_003)
col_collection.objects.link(ob_cube_004)
col_collection.objects.link(ob_cube_005)

# ---- scene / render settings (as saved in the file)
scene.frame_start = 1; scene.frame_end = 250; scene.frame_set(1)
scene.render.engine = 'BLENDER_EEVEE_NEXT'
scene.cycles.use_denoising = False
scene.cycles.samples = 128
scene.cycles.sampling_pattern = 'TABULATED_SOBOL'
scene.cycles.use_adaptive_sampling = False
scene.cycles.use_light_tree = False
scene.view_settings.view_transform = 'Filmic'
bpy.context.view_layer.update()

# ---- added for rendering (the .blend has no active camera and no usable light): camera, sun
cam_auto = bpy.data.cameras.new('AutoCamera')
cam_auto.lens = 50.0
cam_auto.sensor_width = 36.0
cam_auto.clip_end = 1000.0
ob_auto_camera = bpy.data.objects.new('AutoCamera', cam_auto)
scene.collection.objects.link(ob_auto_camera)
ob_auto_camera.location = (6.89659, -6.84487, 6.4466)
ob_auto_camera.rotation_euler = (1.09748, -7.21219e-08, 0.694738)
scene.camera = ob_auto_camera
light_auto_sun = bpy.data.lights.new('AutoSun', 'SUN')
light_auto_sun.energy = 3.0
light_auto_sun.angle = 0.0523599
ob_auto_sun = bpy.data.objects.new('AutoSun', light_auto_sun)
scene.collection.objects.link(ob_auto_sun)
ob_auto_sun.rotation_euler = (0.872665, 0.174533, 0.523599)
bpy.context.view_layer.update()

